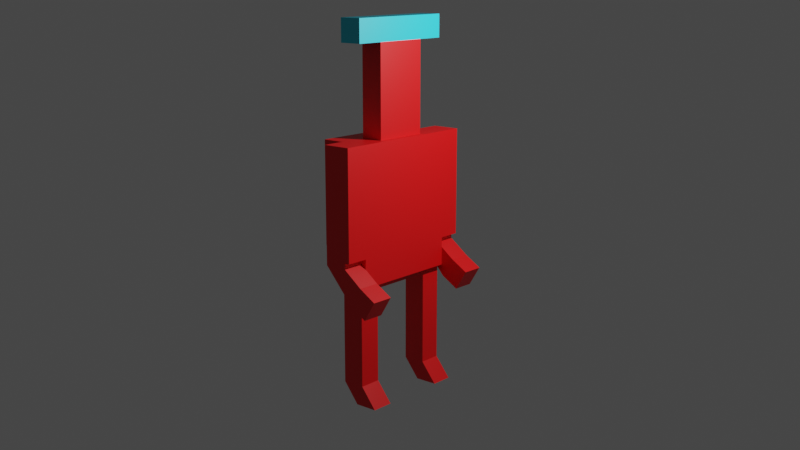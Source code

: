 # Source: File.blend  (saved by Blender 3.0.42; exported with 4.5.12 LTS)
import bpy
from mathutils import Matrix  # noqa: F401  (used for matrix-valued properties, if any)

bpy.ops.wm.read_factory_settings(use_empty=True)
scene = bpy.context.scene
scene.name = 'Scene'

# ---- collections
col_collection = bpy.data.collections.new('Collection'); scene.collection.children.link(col_collection)

# ---- materials (node trees are filled in below, after node groups)
mat_body = bpy.data.materials.new('Body')
mat_body.use_transparent_shadow = False
mat_default = bpy.data.materials.new('Default')
mat_default.use_transparent_shadow = False

# ---- material node trees
mat_body.use_nodes = True; mat_body.node_tree.nodes.clear()
_N = mat_body.node_tree.nodes; _L = mat_body.node_tree.links
n0 = _N.new('ShaderNodeBsdfPrincipled'); n0.name = 'Principled BSDF'; n0.location = (10, 300)
n0.distribution = 'GGX'
n0.subsurface_method = 'RANDOM_WALK_SKIN'
n0.inputs[0].default_value = (0.8, 0.002799, 0.003733, 1.0)
n0.inputs[3].default_value = 1.45
n0.inputs[27].default_value = (0.0, 0.0, 0.0, 1.0)
n0.inputs[28].default_value = 1.0
n1 = _N.new('ShaderNodeOutputMaterial'); n1.name = 'Material Output'; n1.location = (300, 300)
_L.new(n0.outputs[0], n1.inputs[0])
n1.is_active_output = True
mat_default.use_nodes = True; mat_default.node_tree.nodes.clear()
_N = mat_default.node_tree.nodes; _L = mat_default.node_tree.links
n0 = _N.new('ShaderNodeBsdfPrincipled'); n0.name = 'Principled BSDF'; n0.location = (10, 300)
n0.distribution = 'GGX'
n0.subsurface_method = 'RANDOM_WALK_SKIN'
n0.inputs[0].default_value = (0.01981, 0.6274, 0.8, 1.0)
n0.inputs[3].default_value = 1.45
n0.inputs[27].default_value = (0.0, 0.0, 0.0, 1.0)
n0.inputs[28].default_value = 1.0
n1 = _N.new('ShaderNodeOutputMaterial'); n1.name = 'Material Output'; n1.location = (300, 300)
_L.new(n0.outputs[0], n1.inputs[0])
n1.is_active_output = True

# ---- world
world_world = bpy.data.worlds.new('World'); scene.world = world_world
world_world.use_nodes = True; world_world.node_tree.nodes.clear()
_N = world_world.node_tree.nodes; _L = world_world.node_tree.links
n0 = _N.new('ShaderNodeOutputWorld'); n0.name = 'World Output'; n0.location = (300, 300)
n1 = _N.new('ShaderNodeBackground'); n1.name = 'Background'; n1.location = (10, 300)
n1.inputs[0].default_value = (0.05088, 0.05088, 0.05088, 1.0)
_L.new(n1.outputs[0], n0.inputs[0])
n0.is_active_output = True
world_world.color = (0.05088, 0.05088, 0.05088)
world_world.use_sun_shadow = False
world_world.sun_shadow_jitter_overblur = 0.0

# ---- cameras
cam_camera = bpy.data.cameras.new('Camera')
cam_camera.clip_end = 100.0
cam_camera.ortho_scale = 7.314

# ---- lights
light_light = bpy.data.lights.new('Light', 'POINT')
light_light.transmission_factor = 0.0
light_light.energy = 1000.0
light_light.shadow_soft_size = 0.1
light_light.shadow_maximum_resolution = 0.006
light_light.use_absolute_resolution = True

# ---- meshes
me_cube_001 = bpy.data.meshes.new('Cube.001')
me_cube_001.from_pydata([(-0.2, -1.0, -0.3), (-0.2, -1.0, 1.0), (-0.2, -0.6, -0.3), (-0.2, -0.6, 1.0), (0.2, -1.0, -0.3), (0.2, -1.0, 1.0), (0.2, -0.6, -0.3), (0.2, -0.6, 1.0)], [], [(0, 1, 3, 2), (2, 3, 7, 6), (6, 7, 5, 4), (4, 5, 1, 0), (2, 6, 4, 0), (7, 3, 1, 5)])
_uv = me_cube_001.uv_layers.new(name='UVMap')
_uv.uv.foreach_set('vector', [0.375, 0.0, 0.625, 0.0, 0.625, 0.25, 0.375, 0.25, 0.375, 0.25, 0.625, 0.25, 0.625, 0.5, 0.375, 0.5, 0.375, 0.5, 0.625, 0.5, 0.625, 0.75, 0.375, 0.75, 0.375, 0.75, 0.625, 0.75, 0.625, 1.0, 0.375, 1.0, 0.125, 0.5, 0.375, 0.5, 0.375, 0.75, 0.125, 0.75, 0.625, 0.5, 0.875, 0.5, 0.875, 0.75, 0.625, 0.75])
me_cube_001.materials.append(mat_body)
me_cube_001.use_remesh_fix_poles = True
me_cube_001.use_remesh_preserve_attributes = False
me_cube_001.use_mirror_x = True
me_cube_001.update()
me_cube_002 = bpy.data.meshes.new('Cube.002')
me_cube_002.from_pydata([(-0.2, -0.2, -0.3), (-0.2, -0.2, 1.0), (-0.2, 0.2, -0.3), (-0.2, 0.2, 1.0), (0.2, -0.2, -0.3), (0.2, -0.2, 1.0), (0.2, 0.2, -0.3), (0.2, 0.2, 1.0)], [], [(0, 1, 3, 2), (2, 3, 7, 6), (6, 7, 5, 4), (4, 5, 1, 0), (2, 6, 4, 0), (7, 3, 1, 5)])
_uv = me_cube_002.uv_layers.new(name='UVMap')
_uv.uv.foreach_set('vector', [0.375, 0.0, 0.625, 0.0, 0.625, 0.25, 0.375, 0.25, 0.375, 0.25, 0.625, 0.25, 0.625, 0.5, 0.375, 0.5, 0.375, 0.5, 0.625, 0.5, 0.625, 0.75, 0.375, 0.75, 0.375, 0.75, 0.625, 0.75, 0.625, 1.0, 0.375, 1.0, 0.125, 0.5, 0.375, 0.5, 0.375, 0.75, 0.125, 0.75, 0.625, 0.5, 0.875, 0.5, 0.875, 0.75, 0.625, 0.75])
me_cube_002.materials.append(mat_body)
me_cube_002.use_remesh_fix_poles = True
me_cube_002.use_remesh_preserve_attributes = False
me_cube_002.use_mirror_x = True
me_cube_002.update()
me_cube_003 = bpy.data.meshes.new('Cube.003')
me_cube_003.from_pydata([(-0.2, -1.0, -1.0), (-0.2, -1.0, 1.5), (-0.2, 1.0, -1.0), (-0.2, 1.0, 1.5), (0.2, -1.0, -1.0), (0.2, -1.0, 1.5), (0.2, 1.0, -1.0), (0.2, 1.0, 1.5)], [], [(0, 1, 3, 2), (2, 3, 7, 6), (6, 7, 5, 4), (4, 5, 1, 0), (2, 6, 4, 0), (7, 3, 1, 5)])
_uv = me_cube_003.uv_layers.new(name='UVMap')
_uv.uv.foreach_set('vector', [0.375, 0.0, 0.625, 0.0, 0.625, 0.25, 0.375, 0.25, 0.375, 0.25, 0.625, 0.25, 0.625, 0.5, 0.375, 0.5, 0.375, 0.5, 0.625, 0.5, 0.625, 0.75, 0.375, 0.75, 0.375, 0.75, 0.625, 0.75, 0.625, 1.0, 0.375, 1.0, 0.125, 0.5, 0.375, 0.5, 0.375, 0.75, 0.125, 0.75, 0.625, 0.5, 0.875, 0.5, 0.875, 0.75, 0.625, 0.75])
me_cube_003.materials.append(mat_body)
me_cube_003.use_remesh_fix_poles = True
me_cube_003.use_remesh_preserve_attributes = False
me_cube_003.use_mirror_x = True
me_cube_003.update()
me_cube_004 = bpy.data.meshes.new('Cube.004')
me_cube_004.from_pydata([(-0.2, -0.2, -1.0), (-0.2, -0.2, 1.0), (-0.2, 0.2, -1.0), (-0.2, 0.2, 1.0), (0.2, -0.2, -1.0), (0.2, -0.2, 1.0), (0.2, 0.2, -1.0), (0.2, 0.2, 1.0)], [], [(0, 1, 3, 2), (2, 3, 7, 6), (6, 7, 5, 4), (4, 5, 1, 0), (2, 6, 4, 0), (7, 3, 1, 5)])
_uv = me_cube_004.uv_layers.new(name='UVMap')
_uv.uv.foreach_set('vector', [0.375, 0.0, 0.625, 0.0, 0.625, 0.25, 0.375, 0.25, 0.375, 0.25, 0.625, 0.25, 0.625, 0.5, 0.375, 0.5, 0.375, 0.5, 0.625, 0.5, 0.625, 0.75, 0.375, 0.75, 0.375, 0.75, 0.625, 0.75, 0.625, 1.0, 0.375, 1.0, 0.125, 0.5, 0.375, 0.5, 0.375, 0.75, 0.125, 0.75, 0.625, 0.5, 0.875, 0.5, 0.875, 0.75, 0.625, 0.75])
me_cube_004.materials.append(mat_body)
me_cube_004.use_remesh_fix_poles = True
me_cube_004.use_remesh_preserve_attributes = False
me_cube_004.use_mirror_x = True
me_cube_004.update()
me_cube_005 = bpy.data.meshes.new('Cube.005')
me_cube_005.from_pydata([(-0.2, -0.2, -1.0), (-0.2, -0.2, 1.0), (-0.2, 0.2, -1.0), (-0.2, 0.2, 1.0), (0.2, -0.2, -1.0), (0.2, -0.2, 1.0), (0.2, 0.2, -1.0), (0.2, 0.2, 1.0)], [], [(0, 1, 3, 2), (2, 3, 7, 6), (6, 7, 5, 4), (4, 5, 1, 0), (2, 6, 4, 0), (7, 3, 1, 5)])
_uv = me_cube_005.uv_layers.new(name='UVMap')
_uv.uv.foreach_set('vector', [0.375, 0.0, 0.625, 0.0, 0.625, 0.25, 0.375, 0.25, 0.375, 0.25, 0.625, 0.25, 0.625, 0.5, 0.375, 0.5, 0.375, 0.5, 0.625, 0.5, 0.625, 0.75, 0.375, 0.75, 0.375, 0.75, 0.625, 0.75, 0.625, 1.0, 0.375, 1.0, 0.125, 0.5, 0.375, 0.5, 0.375, 0.75, 0.125, 0.75, 0.625, 0.5, 0.875, 0.5, 0.875, 0.75, 0.625, 0.75])
me_cube_005.materials.append(mat_body)
me_cube_005.use_remesh_fix_poles = True
me_cube_005.use_remesh_preserve_attributes = False
me_cube_005.use_mirror_x = True
me_cube_005.update()
me_cube_006 = bpy.data.meshes.new('Cube.006')
me_cube_006.from_pydata([(-0.2, -0.5, -1.0), (-0.2, -0.5, 0.6), (-0.2, 0.5, -1.0), (-0.2, 0.5, 0.6), (0.2, -0.5, -1.0), (0.2, -0.5, 0.6), (0.2, 0.5, -1.0), (0.2, 0.5, 0.6)], [], [(0, 1, 3, 2), (2, 3, 7, 6), (6, 7, 5, 4), (4, 5, 1, 0), (2, 6, 4, 0), (7, 3, 1, 5)])
_uv = me_cube_006.uv_layers.new(name='UVMap')
_uv.uv.foreach_set('vector', [0.375, 0.0, 0.625, 0.0, 0.625, 0.25, 0.375, 0.25, 0.375, 0.25, 0.625, 0.25, 0.625, 0.5, 0.375, 0.5, 0.375, 0.5, 0.625, 0.5, 0.625, 0.75, 0.375, 0.75, 0.375, 0.75, 0.625, 0.75, 0.625, 1.0, 0.375, 1.0, 0.125, 0.5, 0.375, 0.5, 0.375, 0.75, 0.125, 0.75, 0.625, 0.5, 0.875, 0.5, 0.875, 0.75, 0.625, 0.75])
me_cube_006.materials.append(mat_body)
me_cube_006.use_remesh_fix_poles = True
me_cube_006.use_remesh_preserve_attributes = False
me_cube_006.update()
me_cube_007 = bpy.data.meshes.new('Cube.007')
me_cube_007.from_pydata([(-0.2, -0.2, -1.0), (-0.2, -0.2, 1.0), (-0.2, 0.2, -1.0), (-0.2, 0.2, 1.0), (0.2, -0.2, -1.0), (0.2, -0.2, 1.0), (0.2, 0.2, -1.0), (0.2, 0.2, 1.0)], [], [(0, 1, 3, 2), (2, 3, 7, 6), (6, 7, 5, 4), (4, 5, 1, 0), (2, 6, 4, 0), (7, 3, 1, 5)])
_uv = me_cube_007.uv_layers.new(name='UVMap')
_uv.uv.foreach_set('vector', [0.375, 0.0, 0.625, 0.0, 0.625, 0.25, 0.375, 0.25, 0.375, 0.25, 0.625, 0.25, 0.625, 0.5, 0.375, 0.5, 0.375, 0.5, 0.625, 0.5, 0.625, 0.75, 0.375, 0.75, 0.375, 0.75, 0.625, 0.75, 0.625, 1.0, 0.375, 1.0, 0.125, 0.5, 0.375, 0.5, 0.375, 0.75, 0.125, 0.75, 0.625, 0.5, 0.875, 0.5, 0.875, 0.75, 0.625, 0.75])
me_cube_007.materials.append(mat_default)
me_cube_007.materials.append(None)
me_cube_007.materials.append(None)
me_cube_007.materials.append(None)
me_cube_007.use_remesh_fix_poles = True
me_cube_007.use_remesh_preserve_attributes = False
me_cube_007.use_mirror_x = True
me_cube_007.update()
me_cube_008 = bpy.data.meshes.new('Cube.008')
me_cube_008.from_pydata([(-0.2, -1.0, -0.3), (-0.2, -1.0, 1.5), (-0.2, 1.0, -0.3), (-0.2, 1.0, 1.5), (0.2, -1.0, -0.3), (0.2, -1.0, 1.5), (0.2, 1.0, -0.3), (0.2, 1.0, 1.5)], [], [(0, 1, 3, 2), (2, 3, 7, 6), (6, 7, 5, 4), (4, 5, 1, 0), (2, 6, 4, 0), (7, 3, 1, 5)])
_uv = me_cube_008.uv_layers.new(name='UVMap')
_uv.uv.foreach_set('vector', [0.375, 0.0, 0.625, 0.0, 0.625, 0.25, 0.375, 0.25, 0.375, 0.25, 0.625, 0.25, 0.625, 0.5, 0.375, 0.5, 0.375, 0.5, 0.625, 0.5, 0.625, 0.75, 0.375, 0.75, 0.375, 0.75, 0.625, 0.75, 0.625, 1.0, 0.375, 1.0, 0.125, 0.5, 0.375, 0.5, 0.375, 0.75, 0.125, 0.75, 0.625, 0.5, 0.875, 0.5, 0.875, 0.75, 0.625, 0.75])
me_cube_008.materials.append(mat_body)
me_cube_008.use_remesh_fix_poles = True
me_cube_008.use_remesh_preserve_attributes = False
me_cube_008.use_mirror_x = True
me_cube_008.update()
me_cube_009 = bpy.data.meshes.new('Cube.009')
me_cube_009.from_pydata([(-0.2, -1.0, -0.8), (-0.2, -1.0, 1.6), (-0.2, 1.0, -0.8), (-0.2, 1.0, 1.6), (-0.1, -1.0, -0.8), (-0.1, -1.0, 1.6), (-0.1, 1.0, -0.8), (-0.1, 1.0, 1.6)], [], [(0, 1, 3, 2), (2, 3, 7, 6), (6, 7, 5, 4), (4, 5, 1, 0), (2, 6, 4, 0), (7, 3, 1, 5)])
_uv = me_cube_009.uv_layers.new(name='UVMap')
_uv.uv.foreach_set('vector', [0.375, 0.0, 0.625, 0.0, 0.625, 0.25, 0.375, 0.25, 0.375, 0.25, 0.625, 0.25, 0.625, 0.5, 0.375, 0.5, 0.375, 0.5, 0.625, 0.5, 0.625, 0.75, 0.375, 0.75, 0.375, 0.75, 0.625, 0.75, 0.625, 1.0, 0.375, 1.0, 0.125, 0.5, 0.375, 0.5, 0.375, 0.75, 0.125, 0.75, 0.625, 0.5, 0.875, 0.5, 0.875, 0.75, 0.625, 0.75])
me_cube_009.materials.append(mat_body)
me_cube_009.use_remesh_fix_poles = True
me_cube_009.use_remesh_preserve_attributes = False
me_cube_009.update()
me_cube_010 = bpy.data.meshes.new('Cube.010')
me_cube_010.from_pydata([(-0.2, -0.2, -0.9), (-0.2, -0.2, 1.0), (-0.2, 0.2, -0.9), (-0.2, 0.2, 1.0), (-0.1, -0.2, -0.9), (-0.1, -0.2, 1.0), (-0.1, 0.2, -0.9), (-0.1, 0.2, 1.0)], [], [(0, 1, 3, 2), (2, 3, 7, 6), (6, 7, 5, 4), (4, 5, 1, 0), (2, 6, 4, 0), (7, 3, 1, 5)])
_uv = me_cube_010.uv_layers.new(name='UVMap')
_uv.uv.foreach_set('vector', [0.375, 0.0, 0.625, 0.0, 0.625, 0.25, 0.375, 0.25, 0.375, 0.25, 0.625, 0.25, 0.625, 0.5, 0.375, 0.5, 0.375, 0.5, 0.625, 0.5, 0.625, 0.75, 0.375, 0.75, 0.375, 0.75, 0.625, 0.75, 0.625, 1.0, 0.375, 1.0, 0.125, 0.5, 0.375, 0.5, 0.375, 0.75, 0.125, 0.75, 0.625, 0.5, 0.875, 0.5, 0.875, 0.75, 0.625, 0.75])
me_cube_010.materials.append(mat_body)
me_cube_010.use_remesh_fix_poles = True
me_cube_010.use_remesh_preserve_attributes = False
me_cube_010.update()
me_cube_011 = bpy.data.meshes.new('Cube.011')
me_cube_011.from_pydata([(-0.2, -0.2, -0.9), (-0.2, -0.2, 1.0), (-0.2, 0.2, -0.9), (-0.2, 0.2, 1.0), (-0.1, -0.2, -0.9), (-0.1, -0.2, 1.0), (-0.1, 0.2, -0.9), (-0.1, 0.2, 1.0)], [], [(0, 1, 3, 2), (2, 3, 7, 6), (6, 7, 5, 4), (4, 5, 1, 0), (2, 6, 4, 0), (7, 3, 1, 5)])
_uv = me_cube_011.uv_layers.new(name='UVMap')
_uv.uv.foreach_set('vector', [0.375, 0.0, 0.625, 0.0, 0.625, 0.25, 0.375, 0.25, 0.375, 0.25, 0.625, 0.25, 0.625, 0.5, 0.375, 0.5, 0.375, 0.5, 0.625, 0.5, 0.625, 0.75, 0.375, 0.75, 0.375, 0.75, 0.625, 0.75, 0.625, 1.0, 0.375, 1.0, 0.125, 0.5, 0.375, 0.5, 0.375, 0.75, 0.125, 0.75, 0.625, 0.5, 0.875, 0.5, 0.875, 0.75, 0.625, 0.75])
me_cube_011.materials.append(mat_body)
me_cube_011.use_remesh_fix_poles = True
me_cube_011.use_remesh_preserve_attributes = False
me_cube_011.update()
me_cube_012 = bpy.data.meshes.new('Cube.012')
me_cube_012.from_pydata([(0.6333, -0.2, 0.2131), (-0.2, -0.2, 1.0), (0.6333, 0.2, 0.2131), (-0.2, 0.2, 1.0), (0.8421, -0.2, 0.5542), (0.2, -0.2, 1.0), (0.8421, 0.2, 0.5542), (0.2, 0.2, 1.0), (0.3348, -0.2, 0.3958), (0.3348, 0.2, 0.3958), (0.5436, 0.2, 0.7369), (0.5436, -0.2, 0.7369)], [], [(8, 1, 3, 9), (9, 3, 7, 10), (10, 7, 5, 11), (11, 5, 1, 8), (2, 6, 4, 0), (7, 3, 1, 5), (4, 11, 8, 0), (6, 10, 11, 4), (2, 9, 10, 6), (0, 8, 9, 2)])
_uv = me_cube_012.uv_layers.new(name='UVMap')
_uv.uv.foreach_set('vector', [0.5, 0.0, 0.625, 0.0, 0.625, 0.25, 0.5, 0.25, 0.5, 0.25, 0.625, 0.25, 0.625, 0.5, 0.5, 0.5, 0.5, 0.5, 0.625, 0.5, 0.625, 0.75, 0.5, 0.75, 0.5, 0.75, 0.625, 0.75, 0.625, 1.0, 0.5, 1.0, 0.125, 0.5, 0.375, 0.5, 0.375, 0.75, 0.125, 0.75, 0.625, 0.5, 0.875, 0.5, 0.875, 0.75, 0.625, 0.75, 0.375, 0.75, 0.5, 0.75, 0.5, 1.0, 0.375, 1.0, 0.375, 0.5, 0.5, 0.5, 0.5, 0.75, 0.375, 0.75, 0.375, 0.25, 0.5, 0.25, 0.5, 0.5, 0.375, 0.5, 0.375, 0.0, 0.5, 0.0, 0.5, 0.25, 0.375, 0.25])
me_cube_012.materials.append(mat_body)
me_cube_012.use_remesh_fix_poles = True
me_cube_012.use_remesh_preserve_attributes = False
me_cube_012.update()
me_cube_013 = bpy.data.meshes.new('Cube.013')
me_cube_013.from_pydata([(0.08057, -0.2, 0.3), (-0.2, -0.2, 1.0), (0.08057, 0.2, 0.3), (-0.2, 0.2, 1.0), (0.4806, -0.2, 0.3), (0.2, -0.2, 1.0), (0.4806, 0.2, 0.3), (0.2, 0.2, 1.0), (-0.2, -0.2, 0.65), (-0.2, 0.2, 0.65), (0.2, 0.2, 0.65), (0.2, -0.2, 0.65)], [], [(8, 1, 3, 9), (9, 3, 7, 10), (10, 7, 5, 11), (11, 5, 1, 8), (2, 6, 4, 0), (7, 3, 1, 5), (4, 11, 8, 0), (6, 10, 11, 4), (2, 9, 10, 6), (0, 8, 9, 2)])
_uv = me_cube_013.uv_layers.new(name='UVMap')
_uv.uv.foreach_set('vector', [0.5, 0.0, 0.625, 0.0, 0.625, 0.25, 0.5, 0.25, 0.5, 0.25, 0.625, 0.25, 0.625, 0.5, 0.5, 0.5, 0.5, 0.5, 0.625, 0.5, 0.625, 0.75, 0.5, 0.75, 0.5, 0.75, 0.625, 0.75, 0.625, 1.0, 0.5, 1.0, 0.125, 0.5, 0.375, 0.5, 0.375, 0.75, 0.125, 0.75, 0.625, 0.5, 0.875, 0.5, 0.875, 0.75, 0.625, 0.75, 0.375, 0.75, 0.5, 0.75, 0.5, 1.0, 0.375, 1.0, 0.375, 0.5, 0.5, 0.5, 0.5, 0.75, 0.375, 0.75, 0.375, 0.25, 0.5, 0.25, 0.5, 0.5, 0.375, 0.5, 0.375, 0.0, 0.5, 0.0, 0.5, 0.25, 0.375, 0.25])
me_cube_013.materials.append(mat_body)
me_cube_013.use_remesh_fix_poles = True
me_cube_013.use_remesh_preserve_attributes = False
me_cube_013.update()
me_cube_014 = bpy.data.meshes.new('Cube.014')
me_cube_014.from_pydata([(0.6333, -0.2, 0.2131), (-0.2, -0.2, 1.0), (0.6333, 0.2, 0.2131), (-0.2, 0.2, 1.0), (0.8421, -0.2, 0.5542), (0.2, -0.2, 1.0), (0.8421, 0.2, 0.5542), (0.2, 0.2, 1.0), (0.3348, -0.2, 0.3958), (0.3348, 0.2, 0.3958), (0.5436, 0.2, 0.7369), (0.5436, -0.2, 0.7369)], [], [(8, 1, 3, 9), (9, 3, 7, 10), (10, 7, 5, 11), (11, 5, 1, 8), (2, 6, 4, 0), (7, 3, 1, 5), (4, 11, 8, 0), (6, 10, 11, 4), (2, 9, 10, 6), (0, 8, 9, 2)])
_uv = me_cube_014.uv_layers.new(name='UVMap')
_uv.uv.foreach_set('vector', [0.5, 0.0, 0.625, 0.0, 0.625, 0.25, 0.5, 0.25, 0.5, 0.25, 0.625, 0.25, 0.625, 0.5, 0.5, 0.5, 0.5, 0.5, 0.625, 0.5, 0.625, 0.75, 0.5, 0.75, 0.5, 0.75, 0.625, 0.75, 0.625, 1.0, 0.5, 1.0, 0.125, 0.5, 0.375, 0.5, 0.375, 0.75, 0.125, 0.75, 0.625, 0.5, 0.875, 0.5, 0.875, 0.75, 0.625, 0.75, 0.375, 0.75, 0.5, 0.75, 0.5, 1.0, 0.375, 1.0, 0.375, 0.5, 0.5, 0.5, 0.5, 0.75, 0.375, 0.75, 0.375, 0.25, 0.5, 0.25, 0.5, 0.5, 0.375, 0.5, 0.375, 0.0, 0.5, 0.0, 0.5, 0.25, 0.375, 0.25])
me_cube_014.materials.append(mat_body)
me_cube_014.use_remesh_fix_poles = True
me_cube_014.use_remesh_preserve_attributes = False
me_cube_014.update()
me_cube_015 = bpy.data.meshes.new('Cube.015')
me_cube_015.from_pydata([(0.08057, -0.2, 0.3), (-0.2, -0.2, 1.0), (0.08057, 0.2, 0.3), (-0.2, 0.2, 1.0), (0.4806, -0.2, 0.3), (0.2, -0.2, 1.0), (0.4806, 0.2, 0.3), (0.2, 0.2, 1.0), (-0.2, -0.2, 0.65), (-0.2, 0.2, 0.65), (0.2, 0.2, 0.65), (0.2, -0.2, 0.65)], [], [(8, 1, 3, 9), (9, 3, 7, 10), (10, 7, 5, 11), (11, 5, 1, 8), (2, 6, 4, 0), (7, 3, 1, 5), (4, 11, 8, 0), (6, 10, 11, 4), (2, 9, 10, 6), (0, 8, 9, 2)])
_uv = me_cube_015.uv_layers.new(name='UVMap')
_uv.uv.foreach_set('vector', [0.5, 0.0, 0.625, 0.0, 0.625, 0.25, 0.5, 0.25, 0.5, 0.25, 0.625, 0.25, 0.625, 0.5, 0.5, 0.5, 0.5, 0.5, 0.625, 0.5, 0.625, 0.75, 0.5, 0.75, 0.5, 0.75, 0.625, 0.75, 0.625, 1.0, 0.5, 1.0, 0.125, 0.5, 0.375, 0.5, 0.375, 0.75, 0.125, 0.75, 0.625, 0.5, 0.875, 0.5, 0.875, 0.75, 0.625, 0.75, 0.375, 0.75, 0.5, 0.75, 0.5, 1.0, 0.375, 1.0, 0.375, 0.5, 0.5, 0.5, 0.5, 0.75, 0.375, 0.75, 0.375, 0.25, 0.5, 0.25, 0.5, 0.5, 0.375, 0.5, 0.375, 0.0, 0.5, 0.0, 0.5, 0.25, 0.375, 0.25])
me_cube_015.materials.append(mat_body)
me_cube_015.use_remesh_fix_poles = True
me_cube_015.use_remesh_preserve_attributes = False
me_cube_015.update()

# ---- objects
ob_light = bpy.data.objects.new('Light', light_light)
ob_camera = bpy.data.objects.new('Camera', cam_camera)
ob_cube = bpy.data.objects.new('Cube', me_cube_001)
ob_cube_001 = bpy.data.objects.new('Cube.001', me_cube_002)
ob_cube_002 = bpy.data.objects.new('Cube.002', me_cube_003)
ob_cube_003 = bpy.data.objects.new('Cube.003', me_cube_004)
ob_cube_004 = bpy.data.objects.new('Cube.004', me_cube_005)
ob_cube_005 = bpy.data.objects.new('Cube.005', me_cube_006)
ob_cube_006 = bpy.data.objects.new('Cube.006', me_cube_007)
ob_cube_007 = bpy.data.objects.new('Cube.007', me_cube_008)
ob_cube_008 = bpy.data.objects.new('Cube.008', me_cube_009)
ob_cube_009 = bpy.data.objects.new('Cube.009', me_cube_010)
ob_cube_010 = bpy.data.objects.new('Cube.010', me_cube_011)
ob_cube_011 = bpy.data.objects.new('Cube.011', me_cube_012)
ob_cube_012 = bpy.data.objects.new('Cube.012', me_cube_013)
ob_cube_013 = bpy.data.objects.new('Cube.013', me_cube_014)
ob_cube_014 = bpy.data.objects.new('Cube.014', me_cube_015)

# ---- transforms, parenting, visibility, modifiers, constraints
ob_light.location = (4.076, 1.005, 5.904)
ob_light.rotation_euler = (0.6503, 0.05522, 1.866)
ob_light.lock_rotations_4d = False
ob_light.empty_display_type = 'ARROWS'
ob_light.color = (0.0, 0.0, 0.0, 0.0)
ob_light.lineart.crease_threshold = 0.0
ob_camera.location = (12.21, -13.99, 6.379)
ob_camera.rotation_euler = (1.337, -1.163e-05, 0.7102)
ob_camera.lock_rotations_4d = False
ob_camera.empty_display_type = 'ARROWS'
ob_camera.color = (0.0, 0.0, 0.0, 0.0)
ob_camera.display_type = 'WIRE'
ob_camera.lineart.crease_threshold = 0.0
ob_cube.location = (0.0, 0.0, 0.0)
ob_cube.use_mesh_mirror_x = True
ob_cube_001.location = (0.0, 0.8, 0.0)
ob_cube_001.use_mesh_mirror_x = True
ob_cube_002.location = (0.0, 0.0, 2.0)
ob_cube_002.use_mesh_mirror_x = True
ob_cube_003.location = (0.0, 1.2, 2.5)
ob_cube_003.use_mesh_mirror_x = True
ob_cube_004.location = (0.0, -1.2, 2.5)
ob_cube_004.use_mesh_mirror_x = True
ob_cube_005.location = (0.0, 0.0, 4.5)
ob_cube_006.location = (0.0, 0.0, 5.3)
ob_cube_006.rotation_euler = (1.571, -0.0, 0.0)
ob_cube_006.use_mesh_mirror_x = True
ob_cube_007.location = (-0.4, 0.0, 2.0)
ob_cube_007.use_mesh_mirror_x = True
ob_cube_008.location = (0.4, 0.0, 1.9)
ob_cube_009.location = (0.4, 1.2, 2.5)
ob_cube_010.location = (0.4, -1.2, 2.5)
ob_cube_011.location = (0.0, -1.2, 0.5)
ob_cube_012.location = (0.0, -0.8, -1.3)
ob_cube_013.location = (0.0, 1.2, 0.5)
ob_cube_014.location = (0.0, 0.8, -1.3)

# ---- collection membership
col_collection.objects.link(ob_light)
col_collection.objects.link(ob_camera)
col_collection.objects.link(ob_cube)
col_collection.objects.link(ob_cube_001)
col_collection.objects.link(ob_cube_002)
col_collection.objects.link(ob_cube_003)
col_collection.objects.link(ob_cube_004)
col_collection.objects.link(ob_cube_005)
col_collection.objects.link(ob_cube_006)
col_collection.objects.link(ob_cube_007)
col_collection.objects.link(ob_cube_008)
col_collection.objects.link(ob_cube_009)
col_collection.objects.link(ob_cube_010)
col_collection.objects.link(ob_cube_011)
col_collection.objects.link(ob_cube_012)
col_collection.objects.link(ob_cube_013)
col_collection.objects.link(ob_cube_014)

# ---- scene / render settings (as saved in the file)
scene.camera = ob_camera
scene.frame_start = 1; scene.frame_end = 250; scene.frame_set(1)
scene.render.engine = 'BLENDER_EEVEE_NEXT'
scene.cycles.sampling_pattern = 'TABULATED_SOBOL'
scene.cycles.use_light_tree = False
scene.view_settings.view_transform = 'Filmic'
bpy.context.view_layer.update()
